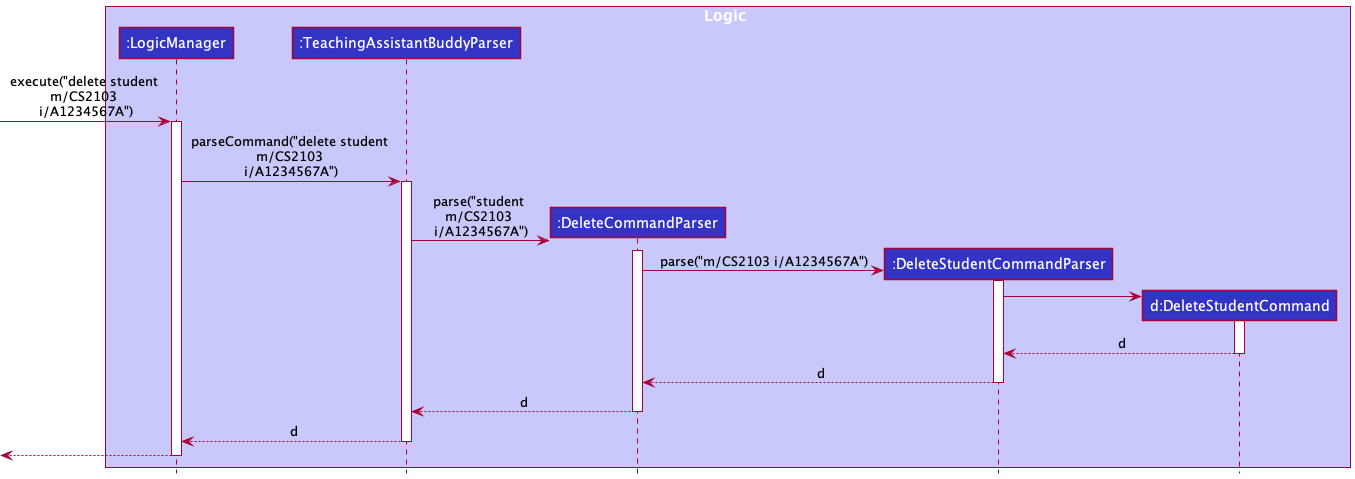

The diagram above was rendered by PlantUML. Its source (embedded in the PNG):
@startuml
 !include style.puml

 box Logic LOGIC_COLOR_T1
 participant ":LogicManager" as LogicManager LOGIC_COLOR
 participant ":TeachingAssistantBuddyParser" as TeachingAssistantBuddyParser LOGIC_COLOR
 participant ":DeleteCommandParser" as DeleteCommandParser LOGIC_COLOR
 participant ":DeleteStudentCommandParser" as DeleteStudentCommandParser LOGIC_COLOR
 participant "d:DeleteStudentCommand" as DeleteStudentCommand LOGIC_COLOR
 end box

 [-> LogicManager : execute("delete student \nm/CS2103 \ni/A1234567A")
 activate LogicManager

 LogicManager -> TeachingAssistantBuddyParser : parseCommand("delete student \nm/CS2103 \ni/A1234567A")
 activate TeachingAssistantBuddyParser

 create DeleteCommandParser
 TeachingAssistantBuddyParser -> DeleteCommandParser : parse("student \nm/CS2103 \ni/A1234567A")
 activate DeleteCommandParser

 create DeleteStudentCommandParser
 DeleteCommandParser -> DeleteStudentCommandParser : parse("m/CS2103 i/A1234567A")
 activate DeleteStudentCommandParser

 create DeleteStudentCommand
 DeleteStudentCommandParser -> DeleteStudentCommand
 activate DeleteStudentCommand

 DeleteStudentCommand --> DeleteStudentCommandParser : d
 deactivate DeleteStudentCommand

 DeleteStudentCommandParser --> DeleteCommandParser : d
 deactivate DeleteStudentCommandParser

 DeleteCommandParser --> TeachingAssistantBuddyParser : d
 deactivate DeleteCommandParser

 TeachingAssistantBuddyParser --> LogicManager : d
 deactivate TeachingAssistantBuddyParser

[<--LogicManager
deactivate LogicManager
@enduml